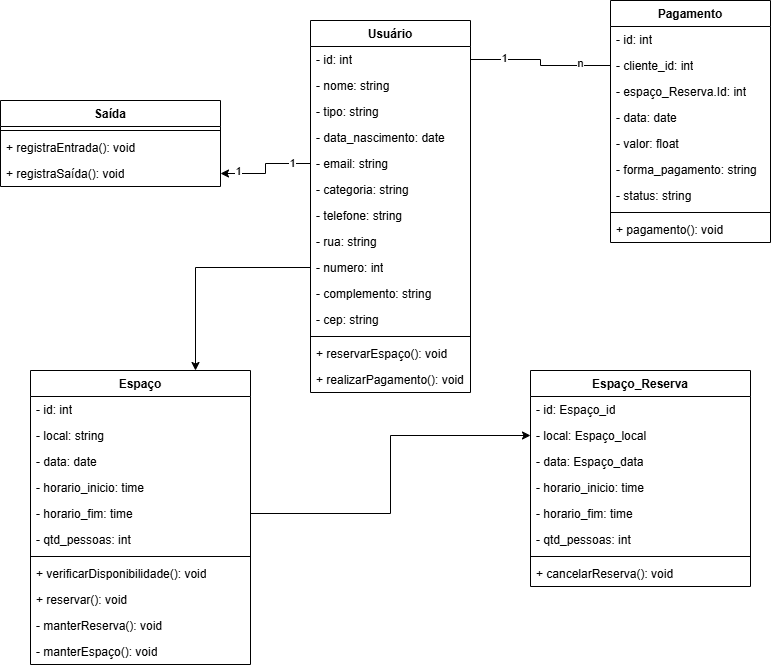

The diagram above was exported from draw.io. Its source (the exported page's mxGraphModel, read from the mxfile embedded in the PNG):
<mxGraphModel dx="1565" dy="438" grid="1" gridSize="10" guides="1" tooltips="1" connect="1" arrows="1" fold="1" page="1" pageScale="1" pageWidth="827" pageHeight="1169" math="0" shadow="0">
  <root>
    <mxCell id="0" />
    <mxCell id="1" parent="0" />
    <mxCell id="NHF1DcjluIQlebhQqayf-1" value="Usuário" style="swimlane;fontStyle=1;align=center;verticalAlign=top;childLayout=stackLayout;horizontal=1;startSize=26;horizontalStack=0;resizeParent=1;resizeParentMax=0;resizeLast=0;collapsible=1;marginBottom=0;whiteSpace=wrap;html=1;" parent="1" vertex="1">
      <mxGeometry x="260" y="130" width="160" height="372" as="geometry" />
    </mxCell>
    <mxCell id="NHF1DcjluIQlebhQqayf-2" value="- id: int" style="text;strokeColor=none;fillColor=none;align=left;verticalAlign=top;spacingLeft=4;spacingRight=4;overflow=hidden;rotatable=0;points=[[0,0.5],[1,0.5]];portConstraint=eastwest;whiteSpace=wrap;html=1;" parent="NHF1DcjluIQlebhQqayf-1" vertex="1">
      <mxGeometry y="26" width="160" height="26" as="geometry" />
    </mxCell>
    <mxCell id="NHF1DcjluIQlebhQqayf-3" value="- nome: string" style="text;strokeColor=none;fillColor=none;align=left;verticalAlign=top;spacingLeft=4;spacingRight=4;overflow=hidden;rotatable=0;points=[[0,0.5],[1,0.5]];portConstraint=eastwest;whiteSpace=wrap;html=1;" parent="NHF1DcjluIQlebhQqayf-1" vertex="1">
      <mxGeometry y="52" width="160" height="26" as="geometry" />
    </mxCell>
    <mxCell id="i26CRZ-_sbilJHqf1fdz-36" value="- tipo: string" style="text;strokeColor=none;fillColor=none;align=left;verticalAlign=top;spacingLeft=4;spacingRight=4;overflow=hidden;rotatable=0;points=[[0,0.5],[1,0.5]];portConstraint=eastwest;whiteSpace=wrap;html=1;" parent="NHF1DcjluIQlebhQqayf-1" vertex="1">
      <mxGeometry y="78" width="160" height="26" as="geometry" />
    </mxCell>
    <mxCell id="NHF1DcjluIQlebhQqayf-4" value="- data_nascimento: date" style="text;strokeColor=none;fillColor=none;align=left;verticalAlign=top;spacingLeft=4;spacingRight=4;overflow=hidden;rotatable=0;points=[[0,0.5],[1,0.5]];portConstraint=eastwest;whiteSpace=wrap;html=1;" parent="NHF1DcjluIQlebhQqayf-1" vertex="1">
      <mxGeometry y="104" width="160" height="26" as="geometry" />
    </mxCell>
    <mxCell id="NHF1DcjluIQlebhQqayf-5" value="- email: string" style="text;strokeColor=none;fillColor=none;align=left;verticalAlign=top;spacingLeft=4;spacingRight=4;overflow=hidden;rotatable=0;points=[[0,0.5],[1,0.5]];portConstraint=eastwest;whiteSpace=wrap;html=1;" parent="NHF1DcjluIQlebhQqayf-1" vertex="1">
      <mxGeometry y="130" width="160" height="26" as="geometry" />
    </mxCell>
    <mxCell id="NHF1DcjluIQlebhQqayf-6" value="- categoria: string&lt;div&gt;&lt;br&gt;&lt;/div&gt;" style="text;strokeColor=none;fillColor=none;align=left;verticalAlign=top;spacingLeft=4;spacingRight=4;overflow=hidden;rotatable=0;points=[[0,0.5],[1,0.5]];portConstraint=eastwest;whiteSpace=wrap;html=1;" parent="NHF1DcjluIQlebhQqayf-1" vertex="1">
      <mxGeometry y="156" width="160" height="26" as="geometry" />
    </mxCell>
    <mxCell id="NHF1DcjluIQlebhQqayf-7" value="- telefone: string&lt;div&gt;&lt;br&gt;&lt;/div&gt;" style="text;strokeColor=none;fillColor=none;align=left;verticalAlign=top;spacingLeft=4;spacingRight=4;overflow=hidden;rotatable=0;points=[[0,0.5],[1,0.5]];portConstraint=eastwest;whiteSpace=wrap;html=1;" parent="NHF1DcjluIQlebhQqayf-1" vertex="1">
      <mxGeometry y="182" width="160" height="26" as="geometry" />
    </mxCell>
    <mxCell id="NHF1DcjluIQlebhQqayf-8" value="- rua: string" style="text;strokeColor=none;fillColor=none;align=left;verticalAlign=top;spacingLeft=4;spacingRight=4;overflow=hidden;rotatable=0;points=[[0,0.5],[1,0.5]];portConstraint=eastwest;whiteSpace=wrap;html=1;" parent="NHF1DcjluIQlebhQqayf-1" vertex="1">
      <mxGeometry y="208" width="160" height="26" as="geometry" />
    </mxCell>
    <mxCell id="NHF1DcjluIQlebhQqayf-9" value="- numero: int" style="text;strokeColor=none;fillColor=none;align=left;verticalAlign=top;spacingLeft=4;spacingRight=4;overflow=hidden;rotatable=0;points=[[0,0.5],[1,0.5]];portConstraint=eastwest;whiteSpace=wrap;html=1;" parent="NHF1DcjluIQlebhQqayf-1" vertex="1">
      <mxGeometry y="234" width="160" height="26" as="geometry" />
    </mxCell>
    <mxCell id="NHF1DcjluIQlebhQqayf-10" value="- complemento: string&lt;div&gt;&lt;br&gt;&lt;/div&gt;" style="text;strokeColor=none;fillColor=none;align=left;verticalAlign=top;spacingLeft=4;spacingRight=4;overflow=hidden;rotatable=0;points=[[0,0.5],[1,0.5]];portConstraint=eastwest;whiteSpace=wrap;html=1;" parent="NHF1DcjluIQlebhQqayf-1" vertex="1">
      <mxGeometry y="260" width="160" height="26" as="geometry" />
    </mxCell>
    <mxCell id="NHF1DcjluIQlebhQqayf-11" value="- cep: string&lt;div&gt;&lt;br&gt;&lt;/div&gt;" style="text;strokeColor=none;fillColor=none;align=left;verticalAlign=top;spacingLeft=4;spacingRight=4;overflow=hidden;rotatable=0;points=[[0,0.5],[1,0.5]];portConstraint=eastwest;whiteSpace=wrap;html=1;" parent="NHF1DcjluIQlebhQqayf-1" vertex="1">
      <mxGeometry y="286" width="160" height="26" as="geometry" />
    </mxCell>
    <mxCell id="NHF1DcjluIQlebhQqayf-12" value="" style="line;strokeWidth=1;fillColor=none;align=left;verticalAlign=middle;spacingTop=-1;spacingLeft=3;spacingRight=3;rotatable=0;labelPosition=right;points=[];portConstraint=eastwest;strokeColor=inherit;" parent="NHF1DcjluIQlebhQqayf-1" vertex="1">
      <mxGeometry y="312" width="160" height="8" as="geometry" />
    </mxCell>
    <mxCell id="NHF1DcjluIQlebhQqayf-13" value="+ reservarEspaço(): void" style="text;strokeColor=none;fillColor=none;align=left;verticalAlign=top;spacingLeft=4;spacingRight=4;overflow=hidden;rotatable=0;points=[[0,0.5],[1,0.5]];portConstraint=eastwest;whiteSpace=wrap;html=1;" parent="NHF1DcjluIQlebhQqayf-1" vertex="1">
      <mxGeometry y="320" width="160" height="26" as="geometry" />
    </mxCell>
    <mxCell id="zTP3aa_HC1vsRMTA49eJ-1" value="+ realizarPagamento(): void" style="text;strokeColor=none;fillColor=none;align=left;verticalAlign=top;spacingLeft=4;spacingRight=4;overflow=hidden;rotatable=0;points=[[0,0.5],[1,0.5]];portConstraint=eastwest;whiteSpace=wrap;html=1;" parent="NHF1DcjluIQlebhQqayf-1" vertex="1">
      <mxGeometry y="346" width="160" height="26" as="geometry" />
    </mxCell>
    <mxCell id="NHF1DcjluIQlebhQqayf-14" value="Pagamento" style="swimlane;fontStyle=1;align=center;verticalAlign=top;childLayout=stackLayout;horizontal=1;startSize=26;horizontalStack=0;resizeParent=1;resizeParentMax=0;resizeLast=0;collapsible=1;marginBottom=0;whiteSpace=wrap;html=1;" parent="1" vertex="1">
      <mxGeometry x="560" y="110" width="160" height="242" as="geometry" />
    </mxCell>
    <mxCell id="NHF1DcjluIQlebhQqayf-15" value="- id: int" style="text;strokeColor=none;fillColor=none;align=left;verticalAlign=top;spacingLeft=4;spacingRight=4;overflow=hidden;rotatable=0;points=[[0,0.5],[1,0.5]];portConstraint=eastwest;whiteSpace=wrap;html=1;" parent="NHF1DcjluIQlebhQqayf-14" vertex="1">
      <mxGeometry y="26" width="160" height="26" as="geometry" />
    </mxCell>
    <mxCell id="NHF1DcjluIQlebhQqayf-16" value="- cliente_id: int" style="text;strokeColor=none;fillColor=none;align=left;verticalAlign=top;spacingLeft=4;spacingRight=4;overflow=hidden;rotatable=0;points=[[0,0.5],[1,0.5]];portConstraint=eastwest;whiteSpace=wrap;html=1;" parent="NHF1DcjluIQlebhQqayf-14" vertex="1">
      <mxGeometry y="52" width="160" height="26" as="geometry" />
    </mxCell>
    <mxCell id="zTP3aa_HC1vsRMTA49eJ-3" value="- espaço_Reserva.Id: int" style="text;strokeColor=none;fillColor=none;align=left;verticalAlign=top;spacingLeft=4;spacingRight=4;overflow=hidden;rotatable=0;points=[[0,0.5],[1,0.5]];portConstraint=eastwest;whiteSpace=wrap;html=1;" parent="NHF1DcjluIQlebhQqayf-14" vertex="1">
      <mxGeometry y="78" width="160" height="26" as="geometry" />
    </mxCell>
    <mxCell id="NHF1DcjluIQlebhQqayf-17" value="- data: date" style="text;strokeColor=none;fillColor=none;align=left;verticalAlign=top;spacingLeft=4;spacingRight=4;overflow=hidden;rotatable=0;points=[[0,0.5],[1,0.5]];portConstraint=eastwest;whiteSpace=wrap;html=1;" parent="NHF1DcjluIQlebhQqayf-14" vertex="1">
      <mxGeometry y="104" width="160" height="26" as="geometry" />
    </mxCell>
    <mxCell id="NHF1DcjluIQlebhQqayf-18" value="- valor: float" style="text;strokeColor=none;fillColor=none;align=left;verticalAlign=top;spacingLeft=4;spacingRight=4;overflow=hidden;rotatable=0;points=[[0,0.5],[1,0.5]];portConstraint=eastwest;whiteSpace=wrap;html=1;" parent="NHF1DcjluIQlebhQqayf-14" vertex="1">
      <mxGeometry y="130" width="160" height="26" as="geometry" />
    </mxCell>
    <mxCell id="NHF1DcjluIQlebhQqayf-19" value="- forma_pagamento: string" style="text;strokeColor=none;fillColor=none;align=left;verticalAlign=top;spacingLeft=4;spacingRight=4;overflow=hidden;rotatable=0;points=[[0,0.5],[1,0.5]];portConstraint=eastwest;whiteSpace=wrap;html=1;" parent="NHF1DcjluIQlebhQqayf-14" vertex="1">
      <mxGeometry y="156" width="160" height="26" as="geometry" />
    </mxCell>
    <mxCell id="NHF1DcjluIQlebhQqayf-20" value="- status: string" style="text;strokeColor=none;fillColor=none;align=left;verticalAlign=top;spacingLeft=4;spacingRight=4;overflow=hidden;rotatable=0;points=[[0,0.5],[1,0.5]];portConstraint=eastwest;whiteSpace=wrap;html=1;" parent="NHF1DcjluIQlebhQqayf-14" vertex="1">
      <mxGeometry y="182" width="160" height="26" as="geometry" />
    </mxCell>
    <mxCell id="NHF1DcjluIQlebhQqayf-21" value="" style="line;strokeWidth=1;fillColor=none;align=left;verticalAlign=middle;spacingTop=-1;spacingLeft=3;spacingRight=3;rotatable=0;labelPosition=right;points=[];portConstraint=eastwest;strokeColor=inherit;" parent="NHF1DcjluIQlebhQqayf-14" vertex="1">
      <mxGeometry y="208" width="160" height="8" as="geometry" />
    </mxCell>
    <mxCell id="NHF1DcjluIQlebhQqayf-22" value="+ pagamento(): void" style="text;strokeColor=none;fillColor=none;align=left;verticalAlign=top;spacingLeft=4;spacingRight=4;overflow=hidden;rotatable=0;points=[[0,0.5],[1,0.5]];portConstraint=eastwest;whiteSpace=wrap;html=1;" parent="NHF1DcjluIQlebhQqayf-14" vertex="1">
      <mxGeometry y="216" width="160" height="26" as="geometry" />
    </mxCell>
    <mxCell id="NHF1DcjluIQlebhQqayf-23" value="" style="edgeStyle=orthogonalEdgeStyle;rounded=0;orthogonalLoop=1;jettySize=auto;html=1;endArrow=none;startFill=0;entryX=0;entryY=0.5;entryDx=0;entryDy=0;exitX=1;exitY=0.5;exitDx=0;exitDy=0;" parent="1" source="NHF1DcjluIQlebhQqayf-2" target="NHF1DcjluIQlebhQqayf-16" edge="1">
      <mxGeometry relative="1" as="geometry" />
    </mxCell>
    <mxCell id="NHF1DcjluIQlebhQqayf-24" value="1" style="edgeLabel;html=1;align=center;verticalAlign=middle;resizable=0;points=[];" parent="NHF1DcjluIQlebhQqayf-23" connectable="0" vertex="1">
      <mxGeometry x="-0.5541" y="2" relative="1" as="geometry">
        <mxPoint as="offset" />
      </mxGeometry>
    </mxCell>
    <mxCell id="NHF1DcjluIQlebhQqayf-25" value="n" style="edgeLabel;html=1;align=center;verticalAlign=middle;resizable=0;points=[];" parent="NHF1DcjluIQlebhQqayf-23" connectable="0" vertex="1">
      <mxGeometry x="0.5779" y="3" relative="1" as="geometry">
        <mxPoint as="offset" />
      </mxGeometry>
    </mxCell>
    <mxCell id="NHF1DcjluIQlebhQqayf-26" value="Espaço_Reserva" style="swimlane;fontStyle=1;align=center;verticalAlign=top;childLayout=stackLayout;horizontal=1;startSize=26;horizontalStack=0;resizeParent=1;resizeParentMax=0;resizeLast=0;collapsible=1;marginBottom=0;whiteSpace=wrap;html=1;" parent="1" vertex="1">
      <mxGeometry x="480" y="480" width="220" height="216" as="geometry" />
    </mxCell>
    <mxCell id="NHF1DcjluIQlebhQqayf-27" value="- id: Espaço_id" style="text;strokeColor=none;fillColor=none;align=left;verticalAlign=top;spacingLeft=4;spacingRight=4;overflow=hidden;rotatable=0;points=[[0,0.5],[1,0.5]];portConstraint=eastwest;whiteSpace=wrap;html=1;" parent="NHF1DcjluIQlebhQqayf-26" vertex="1">
      <mxGeometry y="26" width="220" height="26" as="geometry" />
    </mxCell>
    <mxCell id="NHF1DcjluIQlebhQqayf-28" value="- local: Espaço_local" style="text;strokeColor=none;fillColor=none;align=left;verticalAlign=top;spacingLeft=4;spacingRight=4;overflow=hidden;rotatable=0;points=[[0,0.5],[1,0.5]];portConstraint=eastwest;whiteSpace=wrap;html=1;" parent="NHF1DcjluIQlebhQqayf-26" vertex="1">
      <mxGeometry y="52" width="220" height="26" as="geometry" />
    </mxCell>
    <mxCell id="NHF1DcjluIQlebhQqayf-29" value="- data: Espaço_data" style="text;strokeColor=none;fillColor=none;align=left;verticalAlign=top;spacingLeft=4;spacingRight=4;overflow=hidden;rotatable=0;points=[[0,0.5],[1,0.5]];portConstraint=eastwest;whiteSpace=wrap;html=1;" parent="NHF1DcjluIQlebhQqayf-26" vertex="1">
      <mxGeometry y="78" width="220" height="26" as="geometry" />
    </mxCell>
    <mxCell id="NHF1DcjluIQlebhQqayf-30" value="- horario_inicio: time" style="text;strokeColor=none;fillColor=none;align=left;verticalAlign=top;spacingLeft=4;spacingRight=4;overflow=hidden;rotatable=0;points=[[0,0.5],[1,0.5]];portConstraint=eastwest;whiteSpace=wrap;html=1;" parent="NHF1DcjluIQlebhQqayf-26" vertex="1">
      <mxGeometry y="104" width="220" height="26" as="geometry" />
    </mxCell>
    <mxCell id="NHF1DcjluIQlebhQqayf-31" value="- horario_fim: time" style="text;strokeColor=none;fillColor=none;align=left;verticalAlign=top;spacingLeft=4;spacingRight=4;overflow=hidden;rotatable=0;points=[[0,0.5],[1,0.5]];portConstraint=eastwest;whiteSpace=wrap;html=1;" parent="NHF1DcjluIQlebhQqayf-26" vertex="1">
      <mxGeometry y="130" width="220" height="26" as="geometry" />
    </mxCell>
    <mxCell id="NHF1DcjluIQlebhQqayf-32" value="- qtd_pessoas: int" style="text;strokeColor=none;fillColor=none;align=left;verticalAlign=top;spacingLeft=4;spacingRight=4;overflow=hidden;rotatable=0;points=[[0,0.5],[1,0.5]];portConstraint=eastwest;whiteSpace=wrap;html=1;" parent="NHF1DcjluIQlebhQqayf-26" vertex="1">
      <mxGeometry y="156" width="220" height="26" as="geometry" />
    </mxCell>
    <mxCell id="NHF1DcjluIQlebhQqayf-33" value="" style="line;strokeWidth=1;fillColor=none;align=left;verticalAlign=middle;spacingTop=-1;spacingLeft=3;spacingRight=3;rotatable=0;labelPosition=right;points=[];portConstraint=eastwest;strokeColor=inherit;" parent="NHF1DcjluIQlebhQqayf-26" vertex="1">
      <mxGeometry y="182" width="220" height="8" as="geometry" />
    </mxCell>
    <mxCell id="NHF1DcjluIQlebhQqayf-36" value="+ cancelarReserva(): void" style="text;strokeColor=none;fillColor=none;align=left;verticalAlign=top;spacingLeft=4;spacingRight=4;overflow=hidden;rotatable=0;points=[[0,0.5],[1,0.5]];portConstraint=eastwest;whiteSpace=wrap;html=1;" parent="NHF1DcjluIQlebhQqayf-26" vertex="1">
      <mxGeometry y="190" width="220" height="26" as="geometry" />
    </mxCell>
    <mxCell id="NHF1DcjluIQlebhQqayf-57" value="Saída" style="swimlane;fontStyle=1;align=center;verticalAlign=top;childLayout=stackLayout;horizontal=1;startSize=26;horizontalStack=0;resizeParent=1;resizeParentMax=0;resizeLast=0;collapsible=1;marginBottom=0;whiteSpace=wrap;html=1;" parent="1" vertex="1">
      <mxGeometry x="-50" y="210" width="220" height="86" as="geometry" />
    </mxCell>
    <mxCell id="NHF1DcjluIQlebhQqayf-58" value="" style="line;strokeWidth=1;fillColor=none;align=left;verticalAlign=middle;spacingTop=-1;spacingLeft=3;spacingRight=3;rotatable=0;labelPosition=right;points=[];portConstraint=eastwest;strokeColor=inherit;" parent="NHF1DcjluIQlebhQqayf-57" vertex="1">
      <mxGeometry y="26" width="220" height="8" as="geometry" />
    </mxCell>
    <mxCell id="NHF1DcjluIQlebhQqayf-59" value="+ registraEntrada(): void" style="text;strokeColor=none;fillColor=none;align=left;verticalAlign=top;spacingLeft=4;spacingRight=4;overflow=hidden;rotatable=0;points=[[0,0.5],[1,0.5]];portConstraint=eastwest;whiteSpace=wrap;html=1;" parent="NHF1DcjluIQlebhQqayf-57" vertex="1">
      <mxGeometry y="34" width="220" height="26" as="geometry" />
    </mxCell>
    <mxCell id="NHF1DcjluIQlebhQqayf-60" value="+ registraSaída(): void" style="text;strokeColor=none;fillColor=none;align=left;verticalAlign=top;spacingLeft=4;spacingRight=4;overflow=hidden;rotatable=0;points=[[0,0.5],[1,0.5]];portConstraint=eastwest;whiteSpace=wrap;html=1;" parent="NHF1DcjluIQlebhQqayf-57" vertex="1">
      <mxGeometry y="60" width="220" height="26" as="geometry" />
    </mxCell>
    <mxCell id="NHF1DcjluIQlebhQqayf-61" value="" style="edgeStyle=orthogonalEdgeStyle;rounded=0;orthogonalLoop=1;jettySize=auto;html=1;" parent="1" source="NHF1DcjluIQlebhQqayf-5" target="NHF1DcjluIQlebhQqayf-60" edge="1">
      <mxGeometry relative="1" as="geometry" />
    </mxCell>
    <mxCell id="NHF1DcjluIQlebhQqayf-62" value="1" style="edgeLabel;html=1;align=center;verticalAlign=middle;resizable=0;points=[];" parent="NHF1DcjluIQlebhQqayf-61" connectable="0" vertex="1">
      <mxGeometry x="0.6641" y="-3" relative="1" as="geometry">
        <mxPoint as="offset" />
      </mxGeometry>
    </mxCell>
    <mxCell id="NHF1DcjluIQlebhQqayf-63" value="1" style="edgeLabel;html=1;align=center;verticalAlign=middle;resizable=0;points=[];" parent="NHF1DcjluIQlebhQqayf-61" connectable="0" vertex="1">
      <mxGeometry x="-0.6112" y="-1" relative="1" as="geometry">
        <mxPoint as="offset" />
      </mxGeometry>
    </mxCell>
    <mxCell id="i26CRZ-_sbilJHqf1fdz-37" value="Espaço" style="swimlane;fontStyle=1;align=center;verticalAlign=top;childLayout=stackLayout;horizontal=1;startSize=26;horizontalStack=0;resizeParent=1;resizeParentMax=0;resizeLast=0;collapsible=1;marginBottom=0;whiteSpace=wrap;html=1;" parent="1" vertex="1">
      <mxGeometry x="-20" y="480" width="220" height="294" as="geometry" />
    </mxCell>
    <mxCell id="i26CRZ-_sbilJHqf1fdz-38" value="- id: int" style="text;strokeColor=none;fillColor=none;align=left;verticalAlign=top;spacingLeft=4;spacingRight=4;overflow=hidden;rotatable=0;points=[[0,0.5],[1,0.5]];portConstraint=eastwest;whiteSpace=wrap;html=1;" parent="i26CRZ-_sbilJHqf1fdz-37" vertex="1">
      <mxGeometry y="26" width="220" height="26" as="geometry" />
    </mxCell>
    <mxCell id="i26CRZ-_sbilJHqf1fdz-39" value="- local: string" style="text;strokeColor=none;fillColor=none;align=left;verticalAlign=top;spacingLeft=4;spacingRight=4;overflow=hidden;rotatable=0;points=[[0,0.5],[1,0.5]];portConstraint=eastwest;whiteSpace=wrap;html=1;" parent="i26CRZ-_sbilJHqf1fdz-37" vertex="1">
      <mxGeometry y="52" width="220" height="26" as="geometry" />
    </mxCell>
    <mxCell id="i26CRZ-_sbilJHqf1fdz-40" value="- data: date" style="text;strokeColor=none;fillColor=none;align=left;verticalAlign=top;spacingLeft=4;spacingRight=4;overflow=hidden;rotatable=0;points=[[0,0.5],[1,0.5]];portConstraint=eastwest;whiteSpace=wrap;html=1;" parent="i26CRZ-_sbilJHqf1fdz-37" vertex="1">
      <mxGeometry y="78" width="220" height="26" as="geometry" />
    </mxCell>
    <mxCell id="i26CRZ-_sbilJHqf1fdz-41" value="- horario_inicio: time" style="text;strokeColor=none;fillColor=none;align=left;verticalAlign=top;spacingLeft=4;spacingRight=4;overflow=hidden;rotatable=0;points=[[0,0.5],[1,0.5]];portConstraint=eastwest;whiteSpace=wrap;html=1;" parent="i26CRZ-_sbilJHqf1fdz-37" vertex="1">
      <mxGeometry y="104" width="220" height="26" as="geometry" />
    </mxCell>
    <mxCell id="i26CRZ-_sbilJHqf1fdz-42" value="- horario_fim: time" style="text;strokeColor=none;fillColor=none;align=left;verticalAlign=top;spacingLeft=4;spacingRight=4;overflow=hidden;rotatable=0;points=[[0,0.5],[1,0.5]];portConstraint=eastwest;whiteSpace=wrap;html=1;" parent="i26CRZ-_sbilJHqf1fdz-37" vertex="1">
      <mxGeometry y="130" width="220" height="26" as="geometry" />
    </mxCell>
    <mxCell id="i26CRZ-_sbilJHqf1fdz-43" value="- qtd_pessoas: int" style="text;strokeColor=none;fillColor=none;align=left;verticalAlign=top;spacingLeft=4;spacingRight=4;overflow=hidden;rotatable=0;points=[[0,0.5],[1,0.5]];portConstraint=eastwest;whiteSpace=wrap;html=1;" parent="i26CRZ-_sbilJHqf1fdz-37" vertex="1">
      <mxGeometry y="156" width="220" height="26" as="geometry" />
    </mxCell>
    <mxCell id="i26CRZ-_sbilJHqf1fdz-44" value="" style="line;strokeWidth=1;fillColor=none;align=left;verticalAlign=middle;spacingTop=-1;spacingLeft=3;spacingRight=3;rotatable=0;labelPosition=right;points=[];portConstraint=eastwest;strokeColor=inherit;" parent="i26CRZ-_sbilJHqf1fdz-37" vertex="1">
      <mxGeometry y="182" width="220" height="8" as="geometry" />
    </mxCell>
    <mxCell id="i26CRZ-_sbilJHqf1fdz-45" value="+ verificarDisponibilidade(): void" style="text;strokeColor=none;fillColor=none;align=left;verticalAlign=top;spacingLeft=4;spacingRight=4;overflow=hidden;rotatable=0;points=[[0,0.5],[1,0.5]];portConstraint=eastwest;whiteSpace=wrap;html=1;" parent="i26CRZ-_sbilJHqf1fdz-37" vertex="1">
      <mxGeometry y="190" width="220" height="26" as="geometry" />
    </mxCell>
    <mxCell id="i26CRZ-_sbilJHqf1fdz-46" value="+ reservar(): void" style="text;strokeColor=none;fillColor=none;align=left;verticalAlign=top;spacingLeft=4;spacingRight=4;overflow=hidden;rotatable=0;points=[[0,0.5],[1,0.5]];portConstraint=eastwest;whiteSpace=wrap;html=1;" parent="i26CRZ-_sbilJHqf1fdz-37" vertex="1">
      <mxGeometry y="216" width="220" height="26" as="geometry" />
    </mxCell>
    <mxCell id="i26CRZ-_sbilJHqf1fdz-53" value="- manterReserva(): void" style="text;strokeColor=none;fillColor=none;align=left;verticalAlign=top;spacingLeft=4;spacingRight=4;overflow=hidden;rotatable=0;points=[[0,0.5],[1,0.5]];portConstraint=eastwest;whiteSpace=wrap;html=1;" parent="i26CRZ-_sbilJHqf1fdz-37" vertex="1">
      <mxGeometry y="242" width="220" height="26" as="geometry" />
    </mxCell>
    <mxCell id="i26CRZ-_sbilJHqf1fdz-52" value="- manterEspaço(): void" style="text;strokeColor=none;fillColor=none;align=left;verticalAlign=top;spacingLeft=4;spacingRight=4;overflow=hidden;rotatable=0;points=[[0,0.5],[1,0.5]];portConstraint=eastwest;whiteSpace=wrap;html=1;" parent="i26CRZ-_sbilJHqf1fdz-37" vertex="1">
      <mxGeometry y="268" width="220" height="26" as="geometry" />
    </mxCell>
    <mxCell id="i26CRZ-_sbilJHqf1fdz-50" style="edgeStyle=orthogonalEdgeStyle;rounded=0;orthogonalLoop=1;jettySize=auto;html=1;entryX=0.75;entryY=0;entryDx=0;entryDy=0;" parent="1" source="NHF1DcjluIQlebhQqayf-9" target="i26CRZ-_sbilJHqf1fdz-37" edge="1">
      <mxGeometry relative="1" as="geometry" />
    </mxCell>
    <mxCell id="i26CRZ-_sbilJHqf1fdz-51" style="edgeStyle=orthogonalEdgeStyle;rounded=0;orthogonalLoop=1;jettySize=auto;html=1;entryX=0;entryY=0.5;entryDx=0;entryDy=0;" parent="1" source="i26CRZ-_sbilJHqf1fdz-42" target="NHF1DcjluIQlebhQqayf-28" edge="1">
      <mxGeometry relative="1" as="geometry" />
    </mxCell>
  </root>
</mxGraphModel>